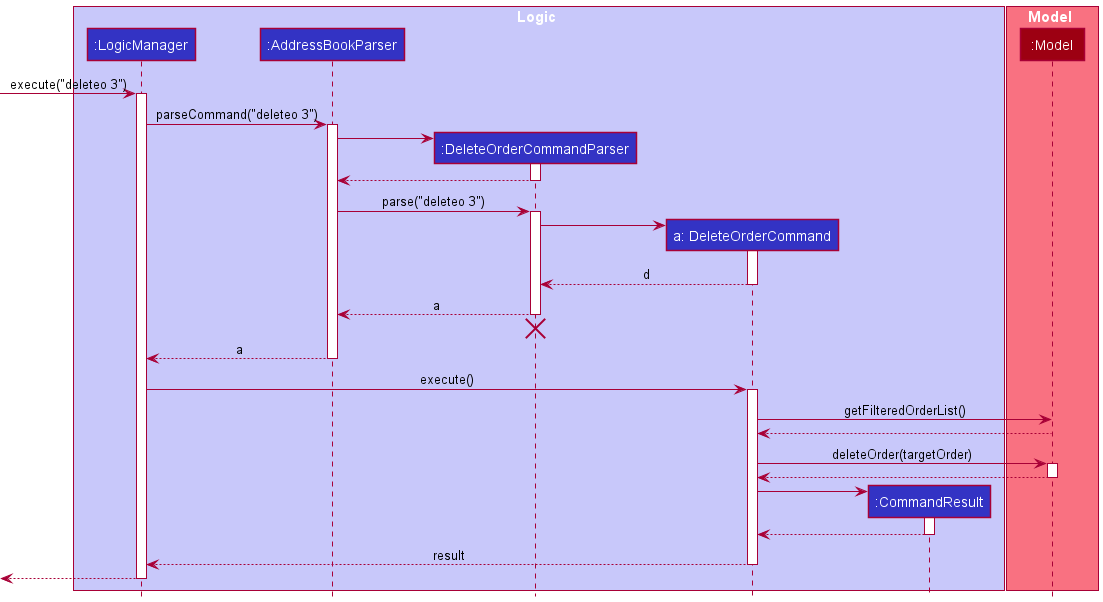

The diagram above was rendered by PlantUML. Its source (embedded in the PNG):
@startuml
!include style.puml

box Logic LOGIC_COLOR_T1
participant ":LogicManager" as LogicManager LOGIC_COLOR
participant ":AddressBookParser" as AddressBookParser LOGIC_COLOR
participant ":DeleteOrderCommandParser" as DeleteOrderCommandParser LOGIC_COLOR
participant "a: DeleteOrderCommand" as DeleteOrderCommand LOGIC_COLOR
participant ":CommandResult" as CommandResult LOGIC_COLOR
end box

box Model MODEL_COLOR_T1
participant ":Model" as Model MODEL_COLOR
end box

[-> LogicManager : execute("deleteo 3")
activate LogicManager

LogicManager -> AddressBookParser : parseCommand("deleteo 3")
activate AddressBookParser

create DeleteOrderCommandParser
AddressBookParser -> DeleteOrderCommandParser
activate DeleteOrderCommandParser

DeleteOrderCommandParser --> AddressBookParser
deactivate DeleteOrderCommandParser

AddressBookParser -> DeleteOrderCommandParser : parse("deleteo 3")
activate DeleteOrderCommandParser

create DeleteOrderCommand
DeleteOrderCommandParser -> DeleteOrderCommand
activate DeleteOrderCommand

DeleteOrderCommand --> DeleteOrderCommandParser : d
deactivate DeleteOrderCommand

DeleteOrderCommandParser --> AddressBookParser : a
deactivate DeleteOrderCommandParser
'Hidden arrow to position the destroy marker below the end of the activation bar.
DeleteOrderCommandParser -[hidden]-> AddressBookParser
destroy DeleteOrderCommandParser

AddressBookParser --> LogicManager : a
deactivate AddressBookParser

LogicManager -> DeleteOrderCommand : execute()
activate DeleteOrderCommand

DeleteOrderCommand -> Model : getFilteredOrderList()
Model --> DeleteOrderCommand


DeleteOrderCommand -> Model : deleteOrder(targetOrder)
activate Model
Model --> DeleteOrderCommand
deactivate Model

create CommandResult
DeleteOrderCommand -> CommandResult
activate CommandResult

CommandResult --> DeleteOrderCommand
deactivate CommandResult

DeleteOrderCommand --> LogicManager : result
deactivate DeleteOrderCommand

[<--LogicManager
deactivate LogicManager

@enduml